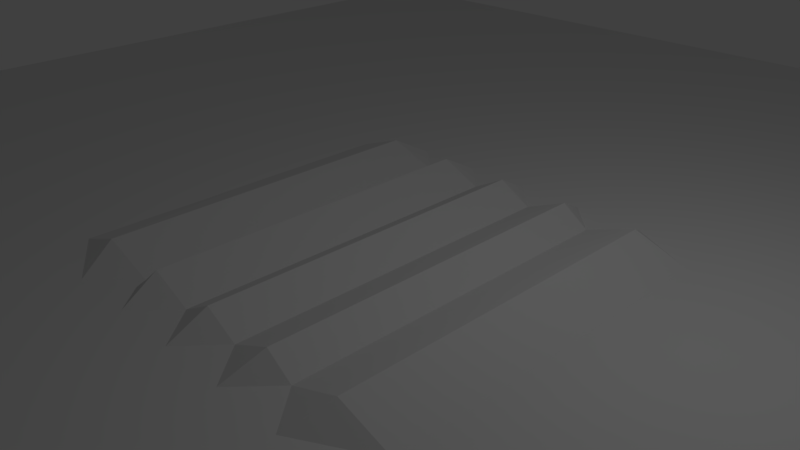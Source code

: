 # Source: FarmLand.blend  (saved by Blender 2.77.0; exported with 4.5.12 LTS)
import bpy
from mathutils import Matrix  # noqa: F401  (used for matrix-valued properties, if any)

bpy.ops.wm.read_factory_settings(use_empty=True)
scene = bpy.context.scene
scene.name = 'Scene'

# ---- collections
col_collection_1 = bpy.data.collections.new('Collection 1'); scene.collection.children.link(col_collection_1)

# ---- materials (node trees are filled in below, after node groups)
mat_material_002 = bpy.data.materials.new('Material.002')
mat_material_002.alpha_threshold = 0.0
mat_material_002.use_transparent_shadow = False
mat_material_002.roughness = 0.5
mat_material_001 = bpy.data.materials.new('Material.001')
mat_material_001.alpha_threshold = 0.0
mat_material_001.use_transparent_shadow = False
mat_material_001.roughness = 0.5

# ---- material node trees

# ---- world
world_world = bpy.data.worlds.new('World'); scene.world = world_world
world_world.color = (0.05088, 0.05088, 0.05088)
world_world.use_sun_shadow = False
world_world.sun_shadow_jitter_overblur = 0.0
world_world.cycles.sampling_method = 'MANUAL'

# ---- cameras
cam_camera = bpy.data.cameras.new('Camera')
cam_camera.clip_end = 100.0
cam_camera.lens = 35.0
cam_camera.sensor_width = 32.0
cam_camera.sensor_height = 18.0
cam_camera.ortho_scale = 7.314
cam_camera.dof.focus_distance = 0.0
cam_camera.dof.aperture_fstop = 128.0

# ---- lights
light_lamp = bpy.data.lights.new('Lamp', 'POINT')
light_lamp.transmission_factor = 0.0
light_lamp.cutoff_distance = 30.0
light_lamp.energy = 100.0
light_lamp.shadow_buffer_clip_start = 1.001
light_lamp.shadow_soft_size = 0.1
light_lamp.shadow_maximum_resolution = 0.006
light_lamp.use_absolute_resolution = True

# ---- meshes
me_plane_002 = bpy.data.meshes.new('Plane.002')
me_plane_002.from_pydata([(-1.0, -1.0, 0.0), (1.0, -1.0, 0.0), (-1.0, 1.0, 0.0), (1.0, 1.0, 0.0)], [], [(0, 1, 3, 2)])
_uv = me_plane_002.uv_layers.new(name='UVMap')
_uv.uv.foreach_set('vector', [0.0001, 9.998e-05, 0.9999, 9.998e-05, 0.9999, 0.9999, 9.998e-05, 0.9999])
me_plane_002.materials.append(mat_material_002)
me_plane_002.use_remesh_preserve_volume = False
me_plane_002.use_remesh_preserve_attributes = False
me_plane_002.use_mirror_vertex_groups = False
me_plane_002.update()
me_plane_001 = bpy.data.meshes.new('Plane.001')
me_plane_001.from_pydata([(-3.0, -2.44, 0.0), (3.0, -2.44, 0.0), (-3.0, 2.508, 0.0), (3.0, 2.508, 0.0), (-1.46, -2.44, 0.0), (-1.46, 2.508, 0.0), (-1.014, -3.0, 0.0), (-1.014, 3.0, 0.0), (-2.026, 3.0, 0.0), (-2.026, -3.0, 0.0), (-0.01019, -3.0, 0.0), (-0.01019, 3.0, 0.0), (-0.5119, 2.508, 0.0), (-0.5119, -2.44, 0.0), (0.484, -2.44, 0.0), (0.484, 2.508, 0.0), (1.495, -2.44, 0.0), (1.495, 2.508, 0.0), (0.9895, 3.0, 0.0), (0.9895, -3.0, 0.0), (1.997, -3.0, 0.0), (1.997, 3.0, 0.0), (-1.13, -2.44, 0.2714), (-2.26, -2.44, 0.2714), (-0.009893, -2.44, 0.2714), (1.106, -2.44, 0.2714), (2.231, -2.44, 0.2714), (-1.13, 2.508, 0.2714), (-2.26, 2.508, 0.2714), (-0.009892, 2.508, 0.2714), (1.106, 2.508, 0.2714), (2.231, 2.508, 0.2714)], [], [(28, 5, 8), (4, 6, 22), (26, 20, 1), (2, 28, 8), (13, 10, 24), (22, 6, 13), (24, 10, 14), (25, 19, 16), (14, 19, 25), (16, 20, 26), (17, 16, 26, 31), (15, 14, 25, 30), (30, 25, 16, 17), (29, 24, 14, 15), (27, 22, 13, 12), (12, 13, 24, 29), (0, 9, 23), (31, 26, 1, 3), (5, 4, 22, 27), (9, 4, 23), (5, 27, 7), (21, 31, 3), (12, 29, 11), (7, 27, 12), (11, 29, 15), (18, 30, 17), (15, 30, 18), (17, 31, 21), (0, 23, 28, 2), (23, 4, 5, 28)])
_uv = me_plane_001.uv_layers.new(name='UVMap')
_uv.uv.foreach_set('vector', [0.1343, 0.9058, 0.269, 0.897, 0.1794, 0.9748, 0.269, 0.1138, 0.3396, 0.02523, 0.3172, 0.1052, 0.8609, 0.1052, 0.816, 0.02523, 0.9748, 0.1138, 0.02523, 0.897, 0.1343, 0.9058, 0.1794, 0.9748, 0.419, 0.1138, 0.4984, 0.02523, 0.4984, 0.1052, 0.3172, 0.1052, 0.3396, 0.02523, 0.419, 0.1138, 0.4984, 0.1052, 0.4984, 0.02523, 0.5766, 0.1138, 0.679, 0.1052, 0.6566, 0.02523, 0.7366, 0.1138, 0.5766, 0.1138, 0.6566, 0.02523, 0.679, 0.1052, 0.7366, 0.1138, 0.816, 0.02523, 0.8609, 0.1052, 0.7366, 0.897, 0.7366, 0.1138, 0.8609, 0.1052, 0.8609, 0.9058, 0.5766, 0.897, 0.5766, 0.1138, 0.679, 0.1052, 0.679, 0.9058, 0.679, 0.9058, 0.679, 0.1052, 0.7366, 0.1138, 0.7366, 0.897, 0.4984, 0.9058, 0.4984, 0.1052, 0.5766, 0.1138, 0.5766, 0.897, 0.3172, 0.9058, 0.3172, 0.1052, 0.419, 0.1138, 0.419, 0.897, 0.419, 0.897, 0.419, 0.1138, 0.4984, 0.1052, 0.4984, 0.9058, 0.02523, 0.1138, 0.1794, 0.02523, 0.1343, 0.1052, 0.8609, 0.9058, 0.8609, 0.1052, 0.9748, 0.1138, 0.9748, 0.897, 0.269, 0.897, 0.269, 0.1138, 0.3172, 0.1052, 0.3172, 0.9058, 0.1794, 0.02523, 0.269, 0.1138, 0.1343, 0.1052, 0.269, 0.897, 0.3172, 0.9058, 0.3396, 0.9748, 0.816, 0.9748, 0.8609, 0.9058, 0.9748, 0.897, 0.419, 0.897, 0.4984, 0.9058, 0.4984, 0.9748, 0.3396, 0.9748, 0.3172, 0.9058, 0.419, 0.897, 0.4984, 0.9748, 0.4984, 0.9058, 0.5766, 0.897, 0.6566, 0.9748, 0.679, 0.9058, 0.7366, 0.897, 0.5766, 0.897, 0.679, 0.9058, 0.6566, 0.9748, 0.7366, 0.897, 0.8609, 0.9058, 0.816, 0.9748, 0.02523, 0.1138, 0.1343, 0.1052, 0.1343, 0.9058, 0.02523, 0.897, 0.1343, 0.1052, 0.269, 0.1138, 0.269, 0.897, 0.1343, 0.9058])
me_plane_001.materials.append(mat_material_001)
me_plane_001.use_remesh_preserve_volume = False
me_plane_001.use_remesh_preserve_attributes = False
me_plane_001.use_mirror_vertex_groups = False
me_plane_001.update()

# ---- objects
ob_plane_001 = bpy.data.objects.new('Plane.001', me_plane_002)
ob_plane = bpy.data.objects.new('Plane', me_plane_001)
ob_lamp = bpy.data.objects.new('Lamp', light_lamp)
ob_camera = bpy.data.objects.new('Camera', cam_camera)

# ---- transforms, parenting, visibility, modifiers, constraints
ob_plane_001.location = (0.0, 0.0, 0.0)
ob_plane_001.scale = (11.88, 11.88, 11.88)
ob_plane_001.lineart.crease_threshold = 0.0
ob_plane.location = (0.0, 0.0, 0.0)
ob_plane.lineart.crease_threshold = 0.0
ob_lamp.location = (4.076, 1.005, 5.904)
ob_lamp.rotation_euler = (0.6503, 0.05522, 1.866)
ob_lamp.lock_rotations_4d = False
ob_lamp.empty_display_type = 'ARROWS'
ob_lamp.color = (0.0, 0.0, 0.0, 0.0)
ob_lamp.lineart.crease_threshold = 0.0
ob_camera.location = (7.481, -6.508, 5.344)
ob_camera.rotation_euler = (1.109, 0.01082, 0.8149)
ob_camera.lock_rotations_4d = False
ob_camera.empty_display_type = 'ARROWS'
ob_camera.color = (0.0, 0.0, 0.0, 0.0)
ob_camera.display_type = 'WIRE'
ob_camera.lineart.crease_threshold = 0.0

# ---- collection membership
col_collection_1.objects.link(ob_plane_001)
col_collection_1.objects.link(ob_plane)
col_collection_1.objects.link(ob_lamp)
col_collection_1.objects.link(ob_camera)

# ---- scene / render settings (as saved in the file)
scene.camera = ob_camera
scene.frame_start = 1; scene.frame_end = 250; scene.frame_set(1)
scene.render.engine = 'BLENDER_EEVEE_NEXT'
scene.render.resolution_percentage = 50
scene.render.dither_intensity = 0.0
scene.cycles.use_denoising = False
scene.cycles.samples = 128
scene.cycles.sampling_pattern = 'TABULATED_SOBOL'
scene.cycles.light_sampling_threshold = 0.0
scene.cycles.use_adaptive_sampling = False
scene.cycles.use_light_tree = False
scene.cycles.blur_glossy = 0.0
scene.cycles.sample_clamp_indirect = 0.0
scene.view_settings.view_transform = 'Standard'
bpy.context.view_layer.update()
